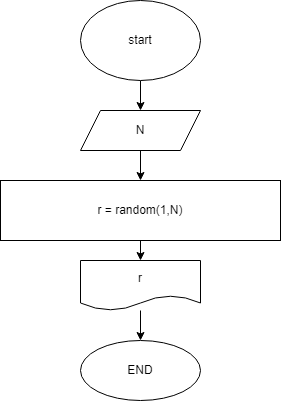

The diagram above was exported from draw.io. Its source (the exported page's mxGraphModel, read from the mxfile embedded in the PNG):
<mxGraphModel dx="409" dy="360" grid="1" gridSize="10" guides="1" tooltips="1" connect="1" arrows="1" fold="1" page="1" pageScale="1" pageWidth="827" pageHeight="1169" math="0" shadow="0">
  <root>
    <mxCell id="0" />
    <mxCell id="1" parent="0" />
    <mxCell id="4" value="" style="edgeStyle=none;html=1;" edge="1" parent="1" source="2" target="3">
      <mxGeometry relative="1" as="geometry" />
    </mxCell>
    <mxCell id="2" value="start" style="ellipse;whiteSpace=wrap;html=1;" vertex="1" parent="1">
      <mxGeometry x="140" y="20" width="120" height="80" as="geometry" />
    </mxCell>
    <mxCell id="6" value="" style="edgeStyle=none;html=1;" edge="1" parent="1" source="3" target="5">
      <mxGeometry relative="1" as="geometry" />
    </mxCell>
    <mxCell id="3" value="N" style="shape=parallelogram;perimeter=parallelogramPerimeter;whiteSpace=wrap;html=1;fixedSize=1;" vertex="1" parent="1">
      <mxGeometry x="140" y="130" width="120" height="40" as="geometry" />
    </mxCell>
    <mxCell id="8" value="" style="edgeStyle=none;html=1;" edge="1" parent="1" source="5" target="7">
      <mxGeometry relative="1" as="geometry" />
    </mxCell>
    <mxCell id="5" value="r = random(1,N)" style="whiteSpace=wrap;html=1;" vertex="1" parent="1">
      <mxGeometry x="60" y="200" width="280" height="60" as="geometry" />
    </mxCell>
    <mxCell id="10" value="" style="edgeStyle=none;html=1;" edge="1" parent="1" source="7" target="9">
      <mxGeometry relative="1" as="geometry" />
    </mxCell>
    <mxCell id="7" value="r" style="shape=document;whiteSpace=wrap;html=1;boundedLbl=1;" vertex="1" parent="1">
      <mxGeometry x="140" y="280" width="120" height="50" as="geometry" />
    </mxCell>
    <mxCell id="9" value="END" style="ellipse;whiteSpace=wrap;html=1;" vertex="1" parent="1">
      <mxGeometry x="140" y="360" width="120" height="60" as="geometry" />
    </mxCell>
  </root>
</mxGraphModel>